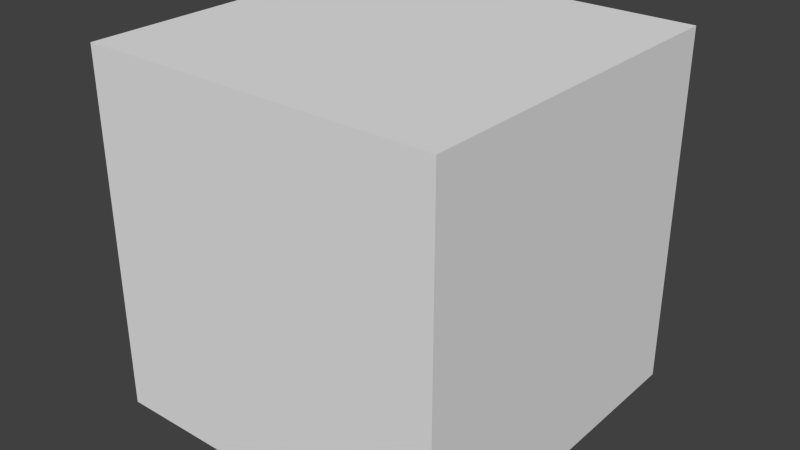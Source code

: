 # Source: SinglefloorwithDoor.blend  (saved by Blender 2.76.0; exported with 4.5.12 LTS)
import bpy
from mathutils import Matrix  # noqa: F401  (used for matrix-valued properties, if any)

bpy.ops.wm.read_factory_settings(use_empty=True)
scene = bpy.context.scene
scene.name = 'Scene'

# ---- collections
col_collection_1 = bpy.data.collections.new('Collection 1'); scene.collection.children.link(col_collection_1)

# ---- world
world_world = bpy.data.worlds.new('World'); scene.world = world_world
world_world.color = (0.05088, 0.05088, 0.05088)
world_world.use_sun_shadow = False
world_world.sun_shadow_jitter_overblur = 0.0
world_world.cycles.sampling_method = 'MANUAL'
world_world.cycles.sample_map_resolution = 256

# ---- meshes
me_cube_002 = bpy.data.meshes.new('Cube.002')
me_cube_002.from_pydata([(-1.0, -1.0, -1.0), (-1.0, -1.0, 1.0), (-1.0, 1.0, -1.0), (-1.0, 1.0, 1.0), (1.0, -1.0, -1.0), (1.0, -1.0, 1.0), (1.0, 1.0, -1.0), (1.0, 1.0, 1.0), (-0.7143, 1.0, 1.0), (-0.4286, 1.0, 1.0), (-0.1429, 1.0, 1.0), (0.1429, 1.0, 1.0), (0.4286, 1.0, 1.0), (0.7143, 1.0, 1.0), (0.7143, 1.0, -1.0), (-0.7143, 1.0, -1.0), (0.7143, -1.0, 1.0), (0.4286, -1.0, 1.0), (0.1429, -1.0, 1.0), (-0.1429, -1.0, 1.0), (-0.4286, -1.0, 1.0), (-0.7143, -1.0, 1.0), (-0.7143, -1.0, -1.0), (-0.4286, -1.0, -1.0), (-0.1429, -1.0, -1.0), (0.1429, -1.0, -1.0), (0.4286, -1.0, -1.0), (0.7143, -1.0, -1.0), (-1.0, -1.0, 0.6584), (-1.0, 1.0, 0.6584), (1.0, 1.0, 0.6584), (1.0, -1.0, 0.6584), (0.7143, -1.0, 0.6584), (0.4286, -1.0, 0.6584), (0.1429, -1.0, 0.6584), (-0.1429, -1.0, 0.6584), (-0.4286, -1.0, 0.6584), (-0.7143, -1.0, 0.6584), (-0.7143, 1.0, 0.6584), (-0.4286, 1.0, 0.6584), (-0.1429, 1.0, 0.6584), (0.1429, 1.0, 0.6584), (0.4286, 1.0, 0.6584), (0.7143, 1.0, 0.6584), (0.7143, 0.5906, -1.0), (0.4286, 0.5906, -1.0), (0.1429, 0.5906, -1.0), (-0.1429, 0.5906, -1.0), (-0.4286, 0.5906, -1.0), (-0.7143, 0.5906, -1.0), (-0.7143, 0.5906, 0.6584), (-0.4286, 0.5906, 0.6584), (-0.1429, 0.5906, 0.6584), (0.1429, 0.5906, 0.6584), (0.4286, 0.5906, 0.6584), (0.7143, 0.5906, 0.6584)], [], [(28, 29, 2, 0), (43, 30, 6, 14), (30, 31, 4, 6), (37, 28, 0, 22), (27, 14, 6, 4), (21, 8, 3, 1), (5, 7, 13, 16), (16, 13, 12, 17), (17, 12, 11, 18), (18, 11, 10, 19), (19, 10, 9, 20), (20, 9, 8, 21), (0, 2, 15, 22), (31, 32, 27, 4), (32, 33, 26, 27), (33, 34, 25, 26), (34, 35, 24, 25), (35, 36, 23, 24), (36, 37, 22, 23), (29, 38, 15, 2), (41, 42, 54, 53), (38, 39, 51, 50), (12, 13, 43, 42), (11, 12, 42, 41), (10, 11, 41, 40), (9, 10, 40, 39), (8, 9, 39, 38), (3, 8, 38, 29), (20, 21, 37, 36), (19, 20, 36, 35), (18, 19, 35, 34), (17, 18, 34, 33), (16, 17, 33, 32), (5, 16, 32, 31), (21, 1, 28, 37), (7, 5, 31, 30), (13, 7, 30, 43), (1, 3, 29, 28), (50, 51, 48, 49), (51, 52, 47, 48), (52, 53, 46, 47), (53, 54, 45, 46), (54, 55, 44, 45), (15, 38, 50, 49), (40, 41, 53, 52), (39, 40, 52, 51), (42, 43, 55, 54), (43, 14, 44, 55), (22, 49, 48, 47, 46, 45, 44, 27, 26, 25, 24, 23)])
me_cube_002.use_remesh_preserve_volume = False
me_cube_002.use_remesh_preserve_attributes = False
me_cube_002.use_mirror_vertex_groups = False
me_cube_002.update()

# ---- objects
ob_cube = bpy.data.objects.new('Cube', me_cube_002)

# ---- transforms, parenting, visibility, modifiers, constraints
ob_cube.location = (0.0, 0.0, 0.0)
ob_cube.lineart.crease_threshold = 0.0

# ---- collection membership
col_collection_1.objects.link(ob_cube)

# ---- scene / render settings (as saved in the file)
scene.frame_start = 1; scene.frame_end = 250; scene.frame_set(1)
scene.render.engine = 'BLENDER_EEVEE_NEXT'
scene.render.resolution_percentage = 50
scene.render.dither_intensity = 0.0
scene.cycles.use_denoising = False
scene.cycles.samples = 10
scene.cycles.sampling_pattern = 'TABULATED_SOBOL'
scene.cycles.light_sampling_threshold = 0.0
scene.cycles.use_adaptive_sampling = False
scene.cycles.use_light_tree = False
scene.cycles.blur_glossy = 0.0
scene.cycles.pixel_filter_type = 'GAUSSIAN'
scene.cycles.sample_clamp_indirect = 0.0
scene.view_settings.view_transform = 'Standard'
bpy.context.view_layer.update()

# ---- added for rendering (the .blend has no active camera and no usable light): camera, sun
cam_auto = bpy.data.cameras.new('AutoCamera')
cam_auto.lens = 50.0
cam_auto.sensor_width = 36.0
cam_auto.clip_end = 1000.0
ob_auto_camera = bpy.data.objects.new('AutoCamera', cam_auto)
scene.collection.objects.link(ob_auto_camera)
ob_auto_camera.location = (3.20507, -3.84609, 2.56406)
ob_auto_camera.rotation_euler = (1.09748, -7.21219e-08, 0.694738)
scene.camera = ob_auto_camera
light_auto_sun = bpy.data.lights.new('AutoSun', 'SUN')
light_auto_sun.energy = 3.0
light_auto_sun.angle = 0.0523599
ob_auto_sun = bpy.data.objects.new('AutoSun', light_auto_sun)
scene.collection.objects.link(ob_auto_sun)
ob_auto_sun.rotation_euler = (0.872665, 0.174533, 0.523599)
bpy.context.view_layer.update()
